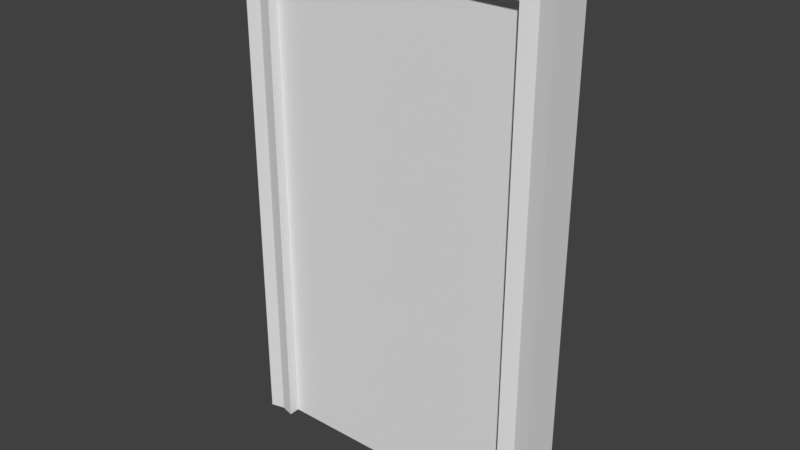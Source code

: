 # Source: Door.blend  (saved by Blender 2.79.0; exported with 4.5.12 LTS)
import bpy
from mathutils import Matrix  # noqa: F401  (used for matrix-valued properties, if any)

bpy.ops.wm.read_factory_settings(use_empty=True)
scene = bpy.context.scene
scene.name = 'Scene'

# ---- collections
col_collection_1 = bpy.data.collections.new('Collection 1'); scene.collection.children.link(col_collection_1)

# ---- materials (node trees are filled in below, after node groups)
mat_material = bpy.data.materials.new('Material')
mat_material.alpha_threshold = 0.0
mat_material.use_transparent_shadow = False
mat_material.roughness = 0.5
mat_material.line_color = (0.0, 0.0, 0.0, 1.0)

# ---- material node trees

# ---- world
world_world = bpy.data.worlds.new('World'); scene.world = world_world
world_world.color = (0.05088, 0.05088, 0.05088)
world_world.use_sun_shadow = False
world_world.sun_shadow_jitter_overblur = 0.0
world_world.cycles.sampling_method = 'MANUAL'

# ---- meshes
me_cube = bpy.data.meshes.new('Cube')
me_cube.from_pydata([(1.426, -0.2272, -2.677), (1.426, -0.2272, 2.682), (1.426, 0.2272, -2.677), (1.426, 0.2272, 2.682), (1.763, -0.2272, -2.677), (1.763, -0.2272, 2.682), (1.763, 0.2272, -2.677), (1.763, 0.2272, 2.682), (1.426, -0.2272, 2.982), (1.426, 0.2272, 2.982), (1.763, 0.2272, 2.982), (1.763, -0.2272, 2.982), (-1.429, -0.2272, 2.682), (-1.429, 0.2272, 2.682), (-1.429, -0.2272, 2.982), (-1.429, 0.2272, 2.982), (-1.729, -0.2272, 2.682), (-1.729, 0.2272, 2.682), (-1.729, -0.2272, 2.982), (-1.729, 0.2272, 2.982), (-1.429, -0.2272, -2.677), (-1.429, 0.2272, -2.677), (-1.729, -0.2272, -2.677), (-1.729, 0.2272, -2.677), (1.426, -0.2272, 0.0), (1.763, -0.2272, 0.0), (1.594, -0.1891, -2.677), (1.594, -0.1891, 2.682), (1.594, -0.2272, 2.982), (1.763, -0.2272, 2.832), (1.426, -0.1891, 2.832), (-1.429, -0.1891, 2.832), (-0.001811, -0.2272, 2.982), (-0.001811, -0.2272, 2.682), (-1.729, -0.2272, 2.832), (-1.579, -0.2272, 2.982), (-1.579, -0.1891, 2.682), (-1.579, -0.1891, -2.677), (-1.729, -0.2272, 0.002123), (-1.429, -0.2272, 0.002123), (-1.579, -0.1891, 0.002123), (-1.579, -0.1891, 2.832), (-0.001811, -0.1891, 2.832), (1.594, -0.1891, 2.832), (1.594, -0.1891, 0.0), (-1.429, 0.1055, -2.677), (-1.429, -0.1055, -2.677), (-1.429, 0.1055, 2.677), (-1.429, -0.1055, 2.677), (0.0, 0.1055, -2.677), (0.0, -0.1055, -2.677), (0.0, 0.1055, 2.677), (0.0, -0.1055, 2.677), (-1.071, -0.1055, 0.00929), (-1.085, -0.1055, 0.03367), (-1.079, -0.1055, 0.02645), (-1.074, -0.1055, 0.01822), (-1.158, -0.1055, 0.03367), (-1.172, -0.1055, 0.00929), (-1.164, -0.1055, 0.02645), (-1.169, -0.1055, 0.01822), (-1.102, -0.1055, 0.04399), (-1.093, -0.1055, 0.03959), (-1.112, -0.1055, 0.0467), (-1.141, -0.1055, 0.04399), (-1.121, -0.1055, 0.04762), (-1.131, -0.1055, 0.0467), (-1.15, -0.1055, 0.03959), (1.426, 0.1055, 2.677), (1.426, -0.1055, 2.677), (1.426, -0.1055, 0.7184), (1.426, -0.1055, -2.677), (1.426, 0.1055, -2.677)], [], [(0, 24, 70, 71), (2, 3, 7, 6), (6, 7, 5, 25, 4), (44, 27, 1, 24), (71, 72, 2, 6, 4, 26, 0), (5, 7, 10, 11, 29), (10, 9, 8, 28, 11), (8, 9, 15, 14, 32), (7, 3, 9, 10), (15, 13, 17, 19), (9, 3, 13, 15), (3, 1, 33, 12, 13), (42, 32, 14, 31), (17, 16, 34, 18, 19), (14, 15, 19, 18, 35), (17, 13, 21, 23), (45, 21, 13, 47), (16, 17, 23, 22, 38), (40, 38, 22, 37), (21, 45, 46, 20, 37, 22, 23), (39, 40, 37, 20), (12, 36, 40, 39), (36, 16, 38, 40), (35, 18, 41), (33, 42, 31, 12), (1, 30, 42, 33), (30, 8, 32, 42), (26, 44, 24, 0), (4, 25, 44, 26), (25, 5, 27, 44), (34, 41, 18), (14, 35, 41), (14, 41, 31), (31, 41, 12), (36, 12, 41), (36, 41, 16), (34, 16, 41), (30, 43, 8), (28, 8, 43), (28, 43, 11), (29, 11, 43), (5, 29, 43), (27, 5, 43), (1, 27, 43), (30, 1, 43), (45, 46, 48, 47), (47, 51, 49, 45), (45, 49, 50, 46), (52, 48, 46, 50), (69, 68, 51, 52), (72, 71, 50, 49), (71, 70, 69, 52, 50), (2, 72, 68, 69, 70, 24, 1, 3), (68, 72, 49, 51), (68, 3, 13, 47, 51), (39, 20, 46, 48, 12)])
me_cube.materials.append(mat_material)
me_cube.use_remesh_preserve_volume = False
me_cube.use_remesh_preserve_attributes = False
me_cube.use_mirror_vertex_groups = False
me_cube.update()

# ---- objects
ob_cube = bpy.data.objects.new('Cube', me_cube)

# ---- transforms, parenting, visibility, modifiers, constraints
ob_cube.location = (0.0, 0.0, 0.0)
ob_cube.lock_rotations_4d = False
ob_cube.empty_display_type = 'ARROWS'
ob_cube.lineart.crease_threshold = 0.0

# ---- collection membership
col_collection_1.objects.link(ob_cube)

# ---- scene / render settings (as saved in the file)
scene.frame_start = 1; scene.frame_end = 250; scene.frame_set(1)
scene.render.engine = 'BLENDER_EEVEE_NEXT'
scene.render.resolution_percentage = 50
scene.render.dither_intensity = 0.0
scene.cycles.use_denoising = False
scene.cycles.samples = 128
scene.cycles.sampling_pattern = 'TABULATED_SOBOL'
scene.cycles.use_adaptive_sampling = False
scene.cycles.use_light_tree = False
scene.cycles.blur_glossy = 0.0
scene.cycles.sample_clamp_indirect = 0.0
scene.view_settings.view_transform = 'Standard'
bpy.context.view_layer.update()

# ---- added for rendering (the .blend has no active camera and no usable light): camera, sun
cam_auto = bpy.data.cameras.new('AutoCamera')
cam_auto.lens = 50.0
cam_auto.sensor_width = 36.0
cam_auto.clip_end = 1000.0
ob_auto_camera = bpy.data.objects.new('AutoCamera', cam_auto)
scene.collection.objects.link(ob_auto_camera)
ob_auto_camera.location = (6.18379, -7.40057, 5.08607)
ob_auto_camera.rotation_euler = (1.09748, -7.21219e-08, 0.694738)
scene.camera = ob_auto_camera
light_auto_sun = bpy.data.lights.new('AutoSun', 'SUN')
light_auto_sun.energy = 3.0
light_auto_sun.angle = 0.0523599
ob_auto_sun = bpy.data.objects.new('AutoSun', light_auto_sun)
scene.collection.objects.link(ob_auto_sun)
ob_auto_sun.rotation_euler = (0.872665, 0.174533, 0.523599)
bpy.context.view_layer.update()
